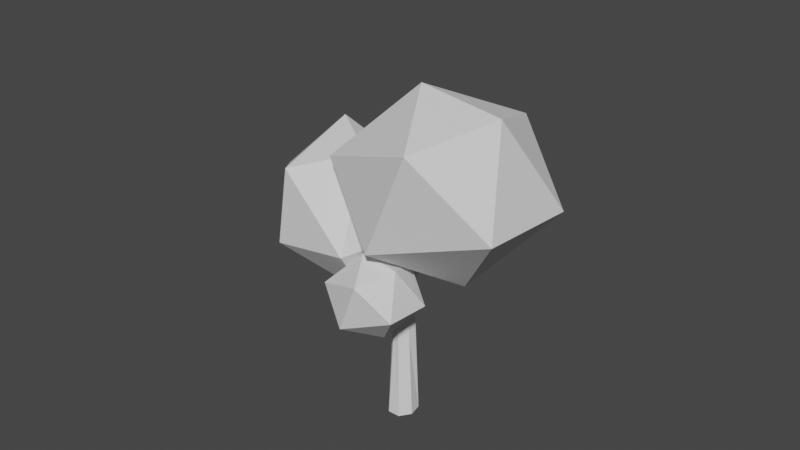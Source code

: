 # Source: Tree9.blend  (saved by Blender 2.82.7; exported with 4.5.12 LTS)
import bpy
from mathutils import Matrix  # noqa: F401  (used for matrix-valued properties, if any)

bpy.ops.wm.read_factory_settings(use_empty=True)
scene = bpy.context.scene
scene.name = 'Scene'

# ---- collections
col_collection = bpy.data.collections.new('Collection'); scene.collection.children.link(col_collection)

# ---- world
world_world = bpy.data.worlds.new('World'); scene.world = world_world
world_world.use_nodes = True; world_world.node_tree.nodes.clear()
_N = world_world.node_tree.nodes; _L = world_world.node_tree.links
n0 = _N.new('ShaderNodeOutputWorld'); n0.name = 'World Output'; n0.location = (300, 300)
n1 = _N.new('ShaderNodeBackground'); n1.name = 'Background'; n1.location = (10, 300)
n1.inputs[0].default_value = (0.05088, 0.05088, 0.05088, 1.0)
_L.new(n1.outputs[0], n0.inputs[0])
n0.is_active_output = True
world_world.color = (0.05088, 0.05088, 0.05088)
world_world.use_sun_shadow = False
world_world.sun_shadow_jitter_overblur = 0.0

# ---- meshes
me_cylinder_001 = bpy.data.meshes.new('Cylinder.001')
me_cylinder_001.from_pydata([(0.0, 1.0, -1.0), (-0.007087, 0.4553, 7.286), (0.7818, 0.6235, -1.0), (0.4107, 0.3275, 7.296), (0.9749, -0.2225, -1.0), (0.4843, 0.06665, 7.353), (0.4339, -0.901, -1.0), (0.2084, -0.29, 7.349), (-0.4339, -0.901, -1.0), (-0.01583, -0.2962, 7.24), (-0.9749, -0.2225, -1.0), (-0.2722, -0.1233, 7.183), (-0.7818, 0.6235, -1.0), (-0.3263, 0.2504, 7.225), (-8.084e-09, 0.7627, 3.148), (0.5823, 0.4773, 3.144), (0.5425, -0.03711, 2.449), (0.1092, -0.5805, 2.449), (-0.3296, -0.502, 2.938), (-0.7435, -0.1697, 3.148), (-0.6136, 0.331, 2.863), (-1.213e-08, 0.644, 5.222), (0.4985, 0.4021, 5.221), (0.3156, -0.08281, 5.136), (0.004673, -0.4493, 5.063), (-0.205, -0.4618, 5.102), (-0.5848, -0.09609, 5.176), (-0.5035, 0.4015, 5.222), (0.4281, 0.4196, 4.003), (0.4264, -0.07913, 4.048), (0.03171, -0.5988, 4.104), (-0.4589, -0.6141, 4.14), (-0.7076, -0.1537, 4.179), (-0.5403, 0.4673, 4.147), (0.01773, 0.6666, 4.044), (-0.5179, -0.4564, -0.3025), (-0.5179, -0.4564, 0.3025), (-0.5179, 0.4564, -0.3025), (-0.5179, 0.4564, 0.3025), (0.5179, -0.4564, -0.3025), (0.5179, -0.4564, 0.3025), (0.5179, 0.4564, -0.3025), (0.5179, 0.4564, 0.3025)], [], [(21, 1, 3, 22), (22, 3, 5, 23), (23, 5, 7, 24), (24, 7, 9, 25), (25, 9, 11, 26), (3, 1, 13, 11, 9, 7, 5), (26, 11, 13, 27), (27, 13, 1, 21), (0, 2, 4, 6, 8, 10, 12), (12, 20, 14, 0), (10, 19, 20, 12), (8, 18, 19, 10), (6, 17, 18, 8), (4, 16, 17, 6), (2, 15, 16, 4), (0, 14, 15, 2), (33, 27, 21, 34), (32, 26, 27, 33), (31, 25, 26, 32), (30, 24, 25, 31), (29, 23, 24, 30), (28, 22, 23, 29), (34, 21, 22, 28), (14, 34, 28, 15), (15, 28, 29, 16), (16, 29, 30, 17), (17, 30, 31, 18), (18, 31, 32, 19), (19, 32, 33, 20), (20, 33, 34, 14), (9, 5, 7), (35, 36, 38, 37), (37, 38, 42, 41), (41, 42, 40, 39), (39, 40, 36, 35), (37, 41, 39, 35), (42, 38, 36, 40)])
_uv = me_cylinder_001.uv_layers.new(name='UVMap')
_uv.uv.foreach_set('vector', [1.0, 0.875, 1.0, 1.0, 0.8571, 1.0, 0.8571, 0.875, 0.8571, 0.875, 0.8571, 1.0, 0.7143, 1.0, 0.7143, 0.875, 0.7143, 0.875, 0.7143, 1.0, 0.5714, 1.0, 0.5714, 0.875, 0.5714, 0.875, 0.5714, 1.0, 0.4286, 1.0, 0.4286, 0.875, 0.4286, 0.875, 0.4286, 1.0, 0.2857, 1.0, 0.2857, 0.875, 0.4376, 0.3996, 0.25, 0.49, 0.06236, 0.3996, 0.01602, 0.1966, 0.1459, 0.03377, 0.3541, 0.03377, 0.484, 0.1966, 0.2857, 0.875, 0.2857, 1.0, 0.1429, 1.0, 0.1429, 0.875, 0.1429, 0.875, 0.1429, 1.0, 2.98e-08, 1.0, 2.98e-08, 0.875, 0.75, 0.49, 0.9376, 0.3996, 0.984, 0.1966, 0.8541, 0.03377, 0.6459, 0.03377, 0.516, 0.1966, 0.5624, 0.3996, 0.1429, 0.5, 0.1429, 0.75, 2.98e-08, 0.75, 2.98e-08, 0.5, 0.2857, 0.5, 0.2857, 0.75, 0.1429, 0.75, 0.1429, 0.5, 0.4286, 0.5, 0.4286, 0.75, 0.2857, 0.75, 0.2857, 0.5, 0.5714, 0.5, 0.5714, 0.7097, 0.4286, 0.75, 0.4286, 0.5, 0.7143, 0.5, 0.7143, 0.7097, 0.5714, 0.7097, 0.5714, 0.5, 0.8571, 0.5, 0.8571, 0.75, 0.7143, 0.7097, 0.7143, 0.5, 1.0, 0.5, 1.0, 0.75, 0.8571, 0.75, 0.8571, 0.5, 0.1429, 0.8125, 0.1429, 0.875, 2.98e-08, 0.875, 2.98e-08, 0.8125, 0.2857, 0.8125, 0.2857, 0.875, 0.1429, 0.875, 0.1429, 0.8125, 0.4286, 0.8125, 0.4286, 0.875, 0.2857, 0.875, 0.2857, 0.8125, 0.5714, 0.8125, 0.5714, 0.875, 0.4286, 0.875, 0.4286, 0.8125, 0.7143, 0.8125, 0.7143, 0.875, 0.5714, 0.875, 0.5714, 0.8125, 0.8571, 0.8125, 0.8571, 0.875, 0.7143, 0.875, 0.7143, 0.8125, 1.0, 0.8125, 1.0, 0.875, 0.8571, 0.875, 0.8571, 0.8125, 1.0, 0.75, 1.0, 0.8125, 0.8571, 0.8125, 0.8571, 0.75, 0.8571, 0.75, 0.8571, 0.8125, 0.7143, 0.8125, 0.7143, 0.7097, 0.7143, 0.7097, 0.7143, 0.8125, 0.5714, 0.8125, 0.5714, 0.7097, 0.5714, 0.7097, 0.5714, 0.8125, 0.4286, 0.8125, 0.4286, 0.75, 0.4286, 0.75, 0.4286, 0.8125, 0.2857, 0.8125, 0.2857, 0.75, 0.2857, 0.75, 0.2857, 0.8125, 0.1429, 0.8125, 0.1429, 0.75, 0.1429, 0.75, 0.1429, 0.8125, 2.98e-08, 0.8125, 2.98e-08, 0.75, 0.4286, 1.0, 0.7143, 1.0, 0.5714, 1.0, 0.375, 0.0, 0.625, 0.0, 0.625, 0.25, 0.375, 0.25, 0.375, 0.25, 0.625, 0.25, 0.625, 0.5, 0.375, 0.5, 0.375, 0.5, 0.625, 0.5, 0.625, 0.75, 0.375, 0.75, 0.375, 0.75, 0.625, 0.75, 0.625, 1.0, 0.375, 1.0, 0.125, 0.5, 0.375, 0.5, 0.375, 0.75, 0.125, 0.75, 0.625, 0.5, 0.875, 0.5, 0.875, 0.75, 0.625, 0.75])
me_cylinder_001.use_remesh_fix_poles = True
me_cylinder_001.use_remesh_preserve_attributes = False
me_cylinder_001.use_mirror_vertex_groups = False
me_cylinder_001.update()
me_cylinder_003 = bpy.data.meshes.new('Cylinder.003')
me_cylinder_003.from_pydata([(2.743, -0.8006, -2.41), (1.204, 1.577, 1.62), (3.56, -1.236, -2.457), (2.022, 1.145, 1.573), (3.735, -1.717, -2.496), (2.254, 0.2383, 1.521), (3.207, -2.416, -2.514), (1.727, -0.4607, 1.503), (2.32, -2.338, -2.481), (0.8361, -0.4256, 1.533), (1.806, -1.881, -2.43), (0.2534, 0.3173, 1.588), (1.97, -0.9902, -2.391), (0.4173, 1.209, 1.627), (1.931, 1.271, 0.5939), (2.755, 0.8413, 0.5453), (3.209, -1.411, 0.5935), (2.681, -2.11, 0.576), (1.791, -2.075, 0.6059), (0.8029, -1.443, 0.7483), (0.4075, 0.4855, 0.6808), (3.461, -0.5128, -0.9815), (3.501, -1.777, -0.9576), (2.973, -2.476, -0.9752), (2.082, -2.441, -0.9452), (1.511, -2.552, -0.8807), (1.395, -1.142, -0.8951), (2.55, -0.5649, -0.942), (2.5, 0.2837, -0.1751), (3.109, 0.164, -0.2182), (3.051, -1.269, -0.1781), (2.523, -1.968, -0.1956), (1.935, -2.256, -0.1696), (1.157, -1.998, -0.06618), (1.161, -0.3977, -0.1082)], [], [(14, 1, 3, 15), (15, 3, 5, 16), (16, 5, 7, 17), (17, 7, 9, 18), (18, 9, 11, 19), (3, 1, 13, 11, 9, 7, 5), (19, 11, 13, 20), (20, 13, 1, 14), (0, 2, 4, 6, 8, 10, 12), (34, 20, 14, 28), (33, 19, 20, 34), (32, 18, 19, 33), (31, 17, 18, 32), (30, 16, 17, 31), (29, 15, 16, 30), (28, 14, 15, 29), (0, 27, 21, 2), (2, 21, 22, 4), (4, 22, 23, 6), (6, 23, 24, 8), (8, 24, 25, 10), (10, 25, 26, 12), (12, 26, 27, 0), (27, 28, 29, 21), (21, 29, 30, 22), (22, 30, 31, 23), (23, 31, 32, 24), (24, 32, 33, 25), (25, 33, 34, 26), (26, 34, 28, 27)])
_uv = me_cylinder_003.uv_layers.new(name='UVMap')
_uv.uv.foreach_set('vector', [1.0, 0.8718, 1.0, 1.0, 0.8571, 1.0, 0.8571, 0.8718, 0.8571, 0.8718, 0.8571, 1.0, 0.7143, 1.0, 0.7143, 0.8718, 0.7143, 0.8718, 0.7143, 1.0, 0.5714, 1.0, 0.5714, 0.8718, 0.5714, 0.8718, 0.5714, 1.0, 0.4286, 1.0, 0.4286, 0.8718, 0.4286, 0.8718, 0.4286, 1.0, 0.2857, 1.0, 0.2857, 0.8718, 0.4376, 0.3996, 0.25, 0.49, 0.06236, 0.3996, 0.01602, 0.1966, 0.1459, 0.03377, 0.3541, 0.03377, 0.484, 0.1966, 0.2857, 0.8718, 0.2857, 1.0, 0.1429, 1.0, 0.1429, 0.8718, 0.1429, 0.8718, 0.1429, 1.0, 2.98e-08, 1.0, 2.98e-08, 0.8718, 0.75, 0.49, 0.9376, 0.3996, 0.984, 0.1966, 0.8541, 0.03377, 0.6459, 0.03377, 0.516, 0.1966, 0.5624, 0.3996, 0.1429, 0.7788, 0.1429, 0.8718, 2.98e-08, 0.8718, 2.98e-08, 0.7788, 0.2857, 0.7788, 0.2857, 0.8718, 0.1429, 0.8718, 0.1429, 0.7788, 0.4286, 0.7788, 0.4286, 0.8718, 0.2857, 0.8718, 0.2857, 0.7788, 0.5714, 0.7788, 0.5714, 0.8718, 0.4286, 0.8718, 0.4286, 0.7788, 0.7143, 0.7788, 0.7143, 0.8718, 0.5714, 0.8718, 0.5714, 0.7788, 0.8571, 0.7788, 0.8571, 0.8718, 0.7143, 0.8718, 0.7143, 0.7788, 1.0, 0.7788, 1.0, 0.8718, 0.8571, 0.8718, 0.8571, 0.7788, 1.0, 0.5, 1.0, 0.6859, 0.8571, 0.6859, 0.8571, 0.5, 0.8571, 0.5, 0.8571, 0.6859, 0.7143, 0.6859, 0.7143, 0.5, 0.7143, 0.5, 0.7143, 0.6859, 0.5714, 0.6859, 0.5714, 0.5, 0.5714, 0.5, 0.5714, 0.6859, 0.4286, 0.6859, 0.4286, 0.5, 0.4286, 0.5, 0.4286, 0.6859, 0.2857, 0.6859, 0.2857, 0.5, 0.2857, 0.5, 0.2857, 0.6859, 0.1429, 0.6859, 0.1429, 0.5, 0.1429, 0.5, 0.1429, 0.6859, 2.98e-08, 0.6859, 2.98e-08, 0.5, 1.0, 0.6859, 1.0, 0.7788, 0.8571, 0.7788, 0.8571, 0.6859, 0.8571, 0.6859, 0.8571, 0.7788, 0.7143, 0.7788, 0.7143, 0.6859, 0.7143, 0.6859, 0.7143, 0.7788, 0.5714, 0.7788, 0.5714, 0.6859, 0.5714, 0.6859, 0.5714, 0.7788, 0.4286, 0.7788, 0.4286, 0.6859, 0.4286, 0.6859, 0.4286, 0.7788, 0.2857, 0.7788, 0.2857, 0.6859, 0.2857, 0.6859, 0.2857, 0.7788, 0.1429, 0.7788, 0.1429, 0.6859, 0.1429, 0.6859, 0.1429, 0.7788, 2.98e-08, 0.7788, 2.98e-08, 0.6859])
me_cylinder_003.use_remesh_fix_poles = True
me_cylinder_003.use_remesh_preserve_attributes = False
me_cylinder_003.use_mirror_vertex_groups = False
me_cylinder_003.update()
me_cylinder_004 = bpy.data.meshes.new('Cylinder.004')
me_cylinder_004.from_pydata([(2.743, -0.8006, -2.41), (1.204, 1.577, 1.62), (3.56, -1.236, -2.457), (2.022, 1.145, 1.573), (3.735, -1.717, -2.496), (2.254, 0.2383, 1.521), (3.207, -2.416, -2.514), (1.727, -0.4607, 1.503), (2.32, -2.338, -2.481), (0.8361, -0.4256, 1.533), (1.806, -1.881, -2.43), (0.2534, 0.3173, 1.588), (1.97, -0.9902, -2.391), (0.4173, 1.209, 1.627), (1.931, 1.271, 0.5939), (2.755, 0.8413, 0.5453), (3.209, -1.411, 0.5935), (2.681, -2.11, 0.576), (1.791, -2.075, 0.6059), (0.8029, -1.443, 0.7483), (0.4075, 0.4855, 0.6808), (3.461, -0.5128, -0.9815), (3.501, -1.777, -0.9576), (2.973, -2.476, -0.9752), (2.082, -2.441, -0.9452), (1.511, -2.552, -0.8807), (1.395, -1.142, -0.8951), (2.55, -0.5649, -0.942), (2.5, 0.2837, -0.1751), (3.109, 0.164, -0.2182), (3.051, -1.269, -0.1781), (2.523, -1.968, -0.1956), (1.935, -2.256, -0.1696), (1.157, -1.998, -0.06618), (1.161, -0.3977, -0.1082)], [], [(14, 1, 3, 15), (15, 3, 5, 16), (16, 5, 7, 17), (17, 7, 9, 18), (18, 9, 11, 19), (3, 1, 13, 11, 9, 7, 5), (19, 11, 13, 20), (20, 13, 1, 14), (0, 2, 4, 6, 8, 10, 12), (34, 20, 14, 28), (33, 19, 20, 34), (32, 18, 19, 33), (31, 17, 18, 32), (30, 16, 17, 31), (29, 15, 16, 30), (28, 14, 15, 29), (0, 27, 21, 2), (2, 21, 22, 4), (4, 22, 23, 6), (6, 23, 24, 8), (8, 24, 25, 10), (10, 25, 26, 12), (12, 26, 27, 0), (27, 28, 29, 21), (21, 29, 30, 22), (22, 30, 31, 23), (23, 31, 32, 24), (24, 32, 33, 25), (25, 33, 34, 26), (26, 34, 28, 27)])
_uv = me_cylinder_004.uv_layers.new(name='UVMap')
_uv.uv.foreach_set('vector', [1.0, 0.8718, 1.0, 1.0, 0.8571, 1.0, 0.8571, 0.8718, 0.8571, 0.8718, 0.8571, 1.0, 0.7143, 1.0, 0.7143, 0.8718, 0.7143, 0.8718, 0.7143, 1.0, 0.5714, 1.0, 0.5714, 0.8718, 0.5714, 0.8718, 0.5714, 1.0, 0.4286, 1.0, 0.4286, 0.8718, 0.4286, 0.8718, 0.4286, 1.0, 0.2857, 1.0, 0.2857, 0.8718, 0.4376, 0.3996, 0.25, 0.49, 0.06236, 0.3996, 0.01602, 0.1966, 0.1459, 0.03377, 0.3541, 0.03377, 0.484, 0.1966, 0.2857, 0.8718, 0.2857, 1.0, 0.1429, 1.0, 0.1429, 0.8718, 0.1429, 0.8718, 0.1429, 1.0, 2.98e-08, 1.0, 2.98e-08, 0.8718, 0.75, 0.49, 0.9376, 0.3996, 0.984, 0.1966, 0.8541, 0.03377, 0.6459, 0.03377, 0.516, 0.1966, 0.5624, 0.3996, 0.1429, 0.7788, 0.1429, 0.8718, 2.98e-08, 0.8718, 2.98e-08, 0.7788, 0.2857, 0.7788, 0.2857, 0.8718, 0.1429, 0.8718, 0.1429, 0.7788, 0.4286, 0.7788, 0.4286, 0.8718, 0.2857, 0.8718, 0.2857, 0.7788, 0.5714, 0.7788, 0.5714, 0.8718, 0.4286, 0.8718, 0.4286, 0.7788, 0.7143, 0.7788, 0.7143, 0.8718, 0.5714, 0.8718, 0.5714, 0.7788, 0.8571, 0.7788, 0.8571, 0.8718, 0.7143, 0.8718, 0.7143, 0.7788, 1.0, 0.7788, 1.0, 0.8718, 0.8571, 0.8718, 0.8571, 0.7788, 1.0, 0.5, 1.0, 0.6859, 0.8571, 0.6859, 0.8571, 0.5, 0.8571, 0.5, 0.8571, 0.6859, 0.7143, 0.6859, 0.7143, 0.5, 0.7143, 0.5, 0.7143, 0.6859, 0.5714, 0.6859, 0.5714, 0.5, 0.5714, 0.5, 0.5714, 0.6859, 0.4286, 0.6859, 0.4286, 0.5, 0.4286, 0.5, 0.4286, 0.6859, 0.2857, 0.6859, 0.2857, 0.5, 0.2857, 0.5, 0.2857, 0.6859, 0.1429, 0.6859, 0.1429, 0.5, 0.1429, 0.5, 0.1429, 0.6859, 2.98e-08, 0.6859, 2.98e-08, 0.5, 1.0, 0.6859, 1.0, 0.7788, 0.8571, 0.7788, 0.8571, 0.6859, 0.8571, 0.6859, 0.8571, 0.7788, 0.7143, 0.7788, 0.7143, 0.6859, 0.7143, 0.6859, 0.7143, 0.7788, 0.5714, 0.7788, 0.5714, 0.6859, 0.5714, 0.6859, 0.5714, 0.7788, 0.4286, 0.7788, 0.4286, 0.6859, 0.4286, 0.6859, 0.4286, 0.7788, 0.2857, 0.7788, 0.2857, 0.6859, 0.2857, 0.6859, 0.2857, 0.7788, 0.1429, 0.7788, 0.1429, 0.6859, 0.1429, 0.6859, 0.1429, 0.7788, 2.98e-08, 0.7788, 2.98e-08, 0.6859])
me_cylinder_004.use_remesh_fix_poles = True
me_cylinder_004.use_remesh_preserve_attributes = False
me_cylinder_004.use_mirror_vertex_groups = False
me_cylinder_004.update()
me_icosphere_005 = bpy.data.meshes.new('Icosphere.005')
me_icosphere_005.from_pydata([(-0.05348, 0.2704, -1.096), (0.6318, -0.6054, -0.5313), (-0.5052, -0.6522, -0.4911), (-0.9401, -0.1633, -0.5405), (-0.3248, 0.9168, -0.4935), (0.7177, 0.5661, -0.4927), (0.1965, -0.9552, 0.3793), (-0.7869, -0.6086, 0.3934), (-0.8269, 0.6048, 0.4294), (0.2764, 0.8506, 0.4472), (0.8944, 0.0, 0.4472), (0.0, 0.0, 1.0)], [], [(0, 1, 2), (1, 0, 5), (0, 2, 3), (0, 3, 4), (0, 4, 5), (1, 5, 10), (2, 1, 6), (3, 2, 7), (4, 3, 8), (5, 4, 9), (1, 10, 6), (2, 6, 7), (3, 7, 8), (4, 8, 9), (5, 9, 10), (6, 10, 11), (7, 6, 11), (8, 7, 11), (9, 8, 11), (10, 9, 11)])
_uv = me_icosphere_005.uv_layers.new(name='UVMap')
_uv.uv.foreach_set('vector', [0.8182, 0.0, 0.7273, 0.1575, 0.9091, 0.1575, 0.7273, 0.1575, 0.6364, 0.0, 0.5455, 0.1575, 0.09091, 0.0, 0.0, 0.1575, 0.1818, 0.1575, 0.2727, 0.0, 0.1818, 0.1575, 0.3636, 0.1575, 0.4545, 0.0, 0.3636, 0.1575, 0.5455, 0.1575, 0.7273, 0.1575, 0.5455, 0.1575, 0.6364, 0.3149, 0.9091, 0.1575, 0.7273, 0.1575, 0.8182, 0.3149, 0.1818, 0.1575, 0.0, 0.1575, 0.09091, 0.3149, 0.3636, 0.1575, 0.1818, 0.1575, 0.2727, 0.3149, 0.5455, 0.1575, 0.3636, 0.1575, 0.4545, 0.3149, 0.7273, 0.1575, 0.6364, 0.3149, 0.8182, 0.3149, 0.9091, 0.1575, 0.8182, 0.3149, 1.0, 0.3149, 0.1818, 0.1575, 0.09091, 0.3149, 0.2727, 0.3149, 0.3636, 0.1575, 0.2727, 0.3149, 0.4545, 0.3149, 0.5455, 0.1575, 0.4545, 0.3149, 0.6364, 0.3149, 0.8182, 0.3149, 0.6364, 0.3149, 0.7273, 0.4724, 1.0, 0.3149, 0.8182, 0.3149, 0.9091, 0.4724, 0.2727, 0.3149, 0.09091, 0.3149, 0.1818, 0.4724, 0.4545, 0.3149, 0.2727, 0.3149, 0.3636, 0.4724, 0.6364, 0.3149, 0.4545, 0.3149, 0.5455, 0.4724])
me_icosphere_005.use_remesh_fix_poles = True
me_icosphere_005.use_remesh_preserve_attributes = False
me_icosphere_005.use_mirror_vertex_groups = False
me_icosphere_005.update()
me_icosphere_001 = bpy.data.meshes.new('Icosphere.001')
me_icosphere_001.from_pydata([(-0.119, -0.1559, -1.101), (0.624, -0.6562, -0.5319), (-0.5239, -0.7359, -0.5144), (-0.9412, 0.001662, -0.4664), (-0.3195, 0.8837, -0.4547), (0.6477, 0.5071, -0.4854), (0.1965, -0.9552, 0.3793), (-0.7869, -0.6086, 0.3934), (-0.8269, 0.6048, 0.4294), (0.2764, 0.8506, 0.4472), (0.8944, 0.0, 0.4472), (0.0, 0.0, 1.0)], [], [(0, 1, 2), (1, 0, 5), (0, 2, 3), (0, 3, 4), (0, 4, 5), (1, 5, 10), (2, 1, 6), (3, 2, 7), (4, 3, 8), (5, 4, 9), (1, 10, 6), (2, 6, 7), (3, 7, 8), (4, 8, 9), (5, 9, 10), (6, 10, 11), (7, 6, 11), (8, 7, 11), (9, 8, 11), (10, 9, 11)])
_uv = me_icosphere_001.uv_layers.new(name='UVMap')
_uv.uv.foreach_set('vector', [0.8182, 0.0, 0.7273, 0.1575, 0.9091, 0.1575, 0.7273, 0.1575, 0.6364, 0.0, 0.5455, 0.1575, 0.09091, 0.0, 0.0, 0.1575, 0.1818, 0.1575, 0.2727, 0.0, 0.1818, 0.1575, 0.3636, 0.1575, 0.4545, 0.0, 0.3636, 0.1575, 0.5455, 0.1575, 0.7273, 0.1575, 0.5455, 0.1575, 0.6364, 0.3149, 0.9091, 0.1575, 0.7273, 0.1575, 0.8182, 0.3149, 0.1818, 0.1575, 0.0, 0.1575, 0.09091, 0.3149, 0.3636, 0.1575, 0.1818, 0.1575, 0.2727, 0.3149, 0.5455, 0.1575, 0.3636, 0.1575, 0.4545, 0.3149, 0.7273, 0.1575, 0.6364, 0.3149, 0.8182, 0.3149, 0.9091, 0.1575, 0.8182, 0.3149, 1.0, 0.3149, 0.1818, 0.1575, 0.09091, 0.3149, 0.2727, 0.3149, 0.3636, 0.1575, 0.2727, 0.3149, 0.4545, 0.3149, 0.5455, 0.1575, 0.4545, 0.3149, 0.6364, 0.3149, 0.8182, 0.3149, 0.6364, 0.3149, 0.7273, 0.4724, 1.0, 0.3149, 0.8182, 0.3149, 0.9091, 0.4724, 0.2727, 0.3149, 0.09091, 0.3149, 0.1818, 0.4724, 0.4545, 0.3149, 0.2727, 0.3149, 0.3636, 0.4724, 0.6364, 0.3149, 0.4545, 0.3149, 0.5455, 0.4724])
me_icosphere_001.use_remesh_fix_poles = True
me_icosphere_001.use_remesh_preserve_attributes = False
me_icosphere_001.use_mirror_vertex_groups = False
me_icosphere_001.update()
me_cylinder_005 = bpy.data.meshes.new('Cylinder.005')
me_cylinder_005.from_pydata([(2.743, -0.8006, -2.41), (1.204, 1.577, 1.62), (3.56, -1.236, -2.457), (2.022, 1.145, 1.573), (3.735, -1.717, -2.496), (2.254, 0.2383, 1.521), (3.207, -2.416, -2.514), (1.727, -0.4607, 1.503), (2.32, -2.338, -2.481), (0.8361, -0.4256, 1.533), (1.806, -1.881, -2.43), (0.2534, 0.3173, 1.588), (1.97, -0.9902, -2.391), (0.4173, 1.209, 1.627), (1.931, 1.271, 0.5939), (2.755, 0.8413, 0.5453), (3.209, -1.411, 0.5935), (2.681, -2.11, 0.576), (1.791, -2.075, 0.6059), (0.8029, -1.443, 0.7483), (0.4075, 0.4855, 0.6808), (3.461, -0.5128, -0.9815), (3.501, -1.777, -0.9576), (2.973, -2.476, -0.9752), (2.082, -2.441, -0.9452), (1.511, -2.552, -0.8807), (1.395, -1.142, -0.8951), (2.55, -0.5649, -0.942), (2.5, 0.2837, -0.1751), (3.109, 0.164, -0.2182), (3.051, -1.269, -0.1781), (2.523, -1.968, -0.1956), (1.935, -2.256, -0.1696), (1.157, -1.998, -0.06618), (1.161, -0.3977, -0.1082)], [], [(14, 1, 3, 15), (15, 3, 5, 16), (16, 5, 7, 17), (17, 7, 9, 18), (18, 9, 11, 19), (3, 1, 13, 11, 9, 7, 5), (19, 11, 13, 20), (20, 13, 1, 14), (0, 2, 4, 6, 8, 10, 12), (34, 20, 14, 28), (33, 19, 20, 34), (32, 18, 19, 33), (31, 17, 18, 32), (30, 16, 17, 31), (29, 15, 16, 30), (28, 14, 15, 29), (0, 27, 21, 2), (2, 21, 22, 4), (4, 22, 23, 6), (6, 23, 24, 8), (8, 24, 25, 10), (10, 25, 26, 12), (12, 26, 27, 0), (27, 28, 29, 21), (21, 29, 30, 22), (22, 30, 31, 23), (23, 31, 32, 24), (24, 32, 33, 25), (25, 33, 34, 26), (26, 34, 28, 27)])
_uv = me_cylinder_005.uv_layers.new(name='UVMap')
_uv.uv.foreach_set('vector', [1.0, 0.8718, 1.0, 1.0, 0.8571, 1.0, 0.8571, 0.8718, 0.8571, 0.8718, 0.8571, 1.0, 0.7143, 1.0, 0.7143, 0.8718, 0.7143, 0.8718, 0.7143, 1.0, 0.5714, 1.0, 0.5714, 0.8718, 0.5714, 0.8718, 0.5714, 1.0, 0.4286, 1.0, 0.4286, 0.8718, 0.4286, 0.8718, 0.4286, 1.0, 0.2857, 1.0, 0.2857, 0.8718, 0.4376, 0.3996, 0.25, 0.49, 0.06236, 0.3996, 0.01602, 0.1966, 0.1459, 0.03377, 0.3541, 0.03377, 0.484, 0.1966, 0.2857, 0.8718, 0.2857, 1.0, 0.1429, 1.0, 0.1429, 0.8718, 0.1429, 0.8718, 0.1429, 1.0, 2.98e-08, 1.0, 2.98e-08, 0.8718, 0.75, 0.49, 0.9376, 0.3996, 0.984, 0.1966, 0.8541, 0.03377, 0.6459, 0.03377, 0.516, 0.1966, 0.5624, 0.3996, 0.1429, 0.7788, 0.1429, 0.8718, 2.98e-08, 0.8718, 2.98e-08, 0.7788, 0.2857, 0.7788, 0.2857, 0.8718, 0.1429, 0.8718, 0.1429, 0.7788, 0.4286, 0.7788, 0.4286, 0.8718, 0.2857, 0.8718, 0.2857, 0.7788, 0.5714, 0.7788, 0.5714, 0.8718, 0.4286, 0.8718, 0.4286, 0.7788, 0.7143, 0.7788, 0.7143, 0.8718, 0.5714, 0.8718, 0.5714, 0.7788, 0.8571, 0.7788, 0.8571, 0.8718, 0.7143, 0.8718, 0.7143, 0.7788, 1.0, 0.7788, 1.0, 0.8718, 0.8571, 0.8718, 0.8571, 0.7788, 1.0, 0.5, 1.0, 0.6859, 0.8571, 0.6859, 0.8571, 0.5, 0.8571, 0.5, 0.8571, 0.6859, 0.7143, 0.6859, 0.7143, 0.5, 0.7143, 0.5, 0.7143, 0.6859, 0.5714, 0.6859, 0.5714, 0.5, 0.5714, 0.5, 0.5714, 0.6859, 0.4286, 0.6859, 0.4286, 0.5, 0.4286, 0.5, 0.4286, 0.6859, 0.2857, 0.6859, 0.2857, 0.5, 0.2857, 0.5, 0.2857, 0.6859, 0.1429, 0.6859, 0.1429, 0.5, 0.1429, 0.5, 0.1429, 0.6859, 2.98e-08, 0.6859, 2.98e-08, 0.5, 1.0, 0.6859, 1.0, 0.7788, 0.8571, 0.7788, 0.8571, 0.6859, 0.8571, 0.6859, 0.8571, 0.7788, 0.7143, 0.7788, 0.7143, 0.6859, 0.7143, 0.6859, 0.7143, 0.7788, 0.5714, 0.7788, 0.5714, 0.6859, 0.5714, 0.6859, 0.5714, 0.7788, 0.4286, 0.7788, 0.4286, 0.6859, 0.4286, 0.6859, 0.4286, 0.7788, 0.2857, 0.7788, 0.2857, 0.6859, 0.2857, 0.6859, 0.2857, 0.7788, 0.1429, 0.7788, 0.1429, 0.6859, 0.1429, 0.6859, 0.1429, 0.7788, 2.98e-08, 0.7788, 2.98e-08, 0.6859])
me_cylinder_005.use_remesh_fix_poles = True
me_cylinder_005.use_remesh_preserve_attributes = False
me_cylinder_005.use_mirror_vertex_groups = False
me_cylinder_005.update()
me_icosphere_002 = bpy.data.meshes.new('Icosphere.002')
me_icosphere_002.from_pydata([(-0.119, -0.1559, -1.101), (0.624, -0.6562, -0.5319), (-0.5239, -0.7359, -0.5144), (-0.9412, 0.001662, -0.4664), (-0.3195, 0.8837, -0.4547), (0.7236, 0.5257, -0.4472), (0.1965, -0.9552, 0.3793), (-0.7869, -0.6086, 0.3934), (-0.8269, 0.6048, 0.4294), (0.2764, 0.8506, 0.4472), (0.8944, 0.0, 0.4472), (0.0, 0.0, 1.0)], [], [(0, 1, 2), (1, 0, 5), (0, 2, 3), (0, 3, 4), (0, 4, 5), (1, 5, 10), (2, 1, 6), (3, 2, 7), (4, 3, 8), (5, 4, 9), (1, 10, 6), (2, 6, 7), (3, 7, 8), (4, 8, 9), (5, 9, 10), (6, 10, 11), (7, 6, 11), (8, 7, 11), (9, 8, 11), (10, 9, 11)])
_uv = me_icosphere_002.uv_layers.new(name='UVMap')
_uv.uv.foreach_set('vector', [0.8182, 0.0, 0.7273, 0.1575, 0.9091, 0.1575, 0.7273, 0.1575, 0.6364, 0.0, 0.5455, 0.1575, 0.09091, 0.0, 0.0, 0.1575, 0.1818, 0.1575, 0.2727, 0.0, 0.1818, 0.1575, 0.3636, 0.1575, 0.4545, 0.0, 0.3636, 0.1575, 0.5455, 0.1575, 0.7273, 0.1575, 0.5455, 0.1575, 0.6364, 0.3149, 0.9091, 0.1575, 0.7273, 0.1575, 0.8182, 0.3149, 0.1818, 0.1575, 0.0, 0.1575, 0.09091, 0.3149, 0.3636, 0.1575, 0.1818, 0.1575, 0.2727, 0.3149, 0.5455, 0.1575, 0.3636, 0.1575, 0.4545, 0.3149, 0.7273, 0.1575, 0.6364, 0.3149, 0.8182, 0.3149, 0.9091, 0.1575, 0.8182, 0.3149, 1.0, 0.3149, 0.1818, 0.1575, 0.09091, 0.3149, 0.2727, 0.3149, 0.3636, 0.1575, 0.2727, 0.3149, 0.4545, 0.3149, 0.5455, 0.1575, 0.4545, 0.3149, 0.6364, 0.3149, 0.8182, 0.3149, 0.6364, 0.3149, 0.7273, 0.4724, 1.0, 0.3149, 0.8182, 0.3149, 0.9091, 0.4724, 0.2727, 0.3149, 0.09091, 0.3149, 0.1818, 0.4724, 0.4545, 0.3149, 0.2727, 0.3149, 0.3636, 0.4724, 0.6364, 0.3149, 0.4545, 0.3149, 0.5455, 0.4724])
me_icosphere_002.use_remesh_fix_poles = True
me_icosphere_002.use_remesh_preserve_attributes = False
me_icosphere_002.use_mirror_vertex_groups = False
me_icosphere_002.update()

# ---- objects
ob_trunk = bpy.data.objects.new('Trunk', me_cylinder_001)
ob_branchlarge = bpy.data.objects.new('branchlarge', me_cylinder_003)
ob_branch = bpy.data.objects.new('Branch', me_cylinder_004)
ob_leaveslarge_001 = bpy.data.objects.new('Leaveslarge.001', me_icosphere_005)
ob_leaveslarge_002 = bpy.data.objects.new('Leaveslarge.002', me_icosphere_001)
ob_branchlarge_001 = bpy.data.objects.new('branchlarge.001', me_cylinder_005)
ob_leaveslarge_003 = bpy.data.objects.new('Leaveslarge.003', me_icosphere_002)

# ---- transforms, parenting, visibility, modifiers, constraints
ob_trunk.location = (0.0, 0.0, 0.0)
ob_trunk.scale = (0.5841, 0.6627, 1.0)
ob_trunk.lineart.crease_threshold = 0.0
ob_branchlarge.location = (0.4442, -0.1131, 5.817)
ob_branchlarge.rotation_euler = (0.3609, 0.1702, 1.064)
ob_branchlarge.scale = (0.1305, 0.1007, -0.8367)
ob_branchlarge.lineart.crease_threshold = 0.0
ob_branch.location = (-1.128, 0.1862, 5.035)
ob_branch.rotation_euler = (-1.219, -0.5193, 1.123)
ob_branch.scale = (0.1164, 0.1164, -0.6617)
ob_branch.lineart.crease_threshold = 0.0
ob_leaveslarge_001.location = (-2.875, 0.2046, 7.049)
ob_leaveslarge_001.rotation_euler = (2.371, 0.1141, -1.864)
ob_leaveslarge_001.scale = (3.111, 3.389, 2.795)
ob_leaveslarge_001.lineart.crease_threshold = 0.0
ob_leaveslarge_002.location = (1.715, 0.2046, 9.098)
ob_leaveslarge_002.rotation_euler = (0.43, 2.143, 2.249)
ob_leaveslarge_002.scale = (3.709, 4.056, 4.321)
ob_leaveslarge_002.lineart.crease_threshold = 0.0
ob_branchlarge_001.location = (-0.0163, -0.733, 4.11)
ob_branchlarge_001.rotation_euler = (0.7718, 0.2463, -0.1412)
ob_branchlarge_001.scale = (0.1305, 0.1007, -0.8367)
ob_branchlarge_001.lineart.crease_threshold = 0.0
ob_leaveslarge_003.location = (0.4899, -2.25, 5.367)
ob_leaveslarge_003.rotation_euler = (0.43, 2.143, 2.249)
ob_leaveslarge_003.scale = (1.624, 1.776, 1.892)
ob_leaveslarge_003.lineart.crease_threshold = 0.0

# ---- collection membership
col_collection.objects.link(ob_trunk)
col_collection.objects.link(ob_branchlarge)
col_collection.objects.link(ob_branch)
col_collection.objects.link(ob_leaveslarge_001)
col_collection.objects.link(ob_leaveslarge_002)
col_collection.objects.link(ob_branchlarge_001)
col_collection.objects.link(ob_leaveslarge_003)

# ---- scene / render settings (as saved in the file)
scene.frame_start = 1; scene.frame_end = 250; scene.frame_set(1)
scene.render.engine = 'BLENDER_EEVEE_NEXT'
scene.cycles.use_denoising = False
scene.cycles.samples = 128
scene.cycles.sampling_pattern = 'TABULATED_SOBOL'
scene.cycles.use_adaptive_sampling = False
scene.cycles.use_light_tree = False
scene.view_settings.view_transform = 'Filmic'
bpy.context.view_layer.update()

# ---- added for rendering (the .blend has no active camera and no usable light): camera, sun
cam_auto = bpy.data.cameras.new('AutoCamera')
cam_auto.lens = 50.0
cam_auto.sensor_width = 36.0
cam_auto.clip_end = 1000.0
ob_auto_camera = bpy.data.objects.new('AutoCamera', cam_auto)
scene.collection.objects.link(ob_auto_camera)
ob_auto_camera.location = (23.3423, -28.2147, 25.9998)
ob_auto_camera.rotation_euler = (1.09748, -7.21219e-08, 0.694738)
scene.camera = ob_auto_camera
light_auto_sun = bpy.data.lights.new('AutoSun', 'SUN')
light_auto_sun.energy = 3.0
light_auto_sun.angle = 0.0523599
ob_auto_sun = bpy.data.objects.new('AutoSun', light_auto_sun)
scene.collection.objects.link(ob_auto_sun)
ob_auto_sun.rotation_euler = (0.872665, 0.174533, 0.523599)
bpy.context.view_layer.update()

